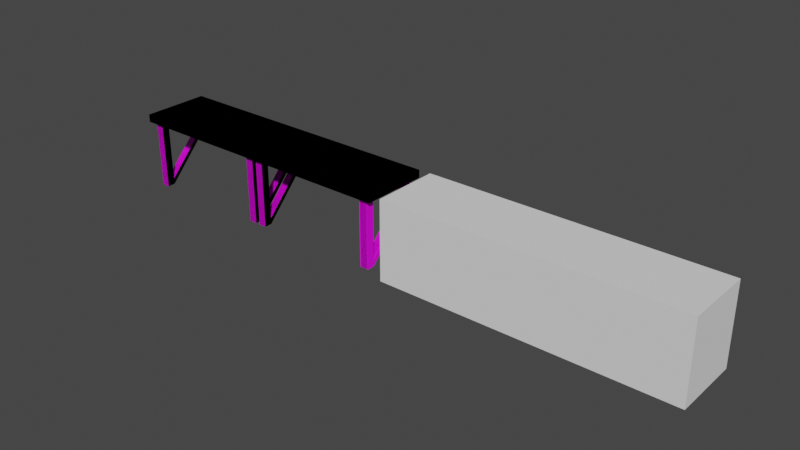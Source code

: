 # Source: barra.blend  (saved by Blender 4.1.24; exported with 4.5.12 LTS)
import bpy
from mathutils import Matrix  # noqa: F401  (used for matrix-valued properties, if any)

bpy.ops.wm.read_factory_settings(use_empty=True)
scene = bpy.context.scene
scene.name = 'Scene'

# ---- collections
col_collection = bpy.data.collections.new('Collection'); scene.collection.children.link(col_collection)
col_barra_low = bpy.data.collections.new('barra_low'); scene.collection.children.link(col_barra_low)
col_barra_high = bpy.data.collections.new('barra-high'); scene.collection.children.link(col_barra_high)

# ---- images (referenced by path relative to the original .blend; pixels are not part of the script)
import os
ASSET_DIR = os.environ.get("B2B_ASSET_DIR", "")  # directory of the original .blend (textures are referenced by path, not embedded)
HERE = os.path.dirname(os.path.abspath(__file__))  # packed textures are extracted next to this script under _unpacked/

def load_image(name, relpath, width, height, colorspace="sRGB"):
    """Load a texture the original file referenced (path relative to the .blend, or extracted next to this script)."""
    p = next((c for c in (os.path.join(HERE, relpath), os.path.join(ASSET_DIR, relpath)) if relpath and os.path.exists(c)), "")
    if p:
        img = bpy.data.images.load(p, check_existing=True)
        img.name = name
    else:  # same state as the original file: an image datablock whose file is absent (Cycles renders it pink)
        img = bpy.data.images.new(name, width, height)
        img.source = "FILE"
        img.filepath = "//" + (relpath or name)
    img.colorspace_settings.name = colorspace
    return img
img_sin_nombre = load_image('Sin nombre', '', 1024, 1024, 'sRGB')
img_sin_nombre_001 = load_image('Sin nombre.001', '', 1024, 1024, 'sRGB')
img_sin_nombre_006 = load_image('Sin nombre.006', '', 1024, 1024, 'sRGB')
img_sin_nombre_007 = load_image('Sin nombre.007', '', 1024, 1024, 'sRGB')
img_sin_nombre_008 = load_image('Sin nombre.008', '', 1024, 1024, 'sRGB')

# ---- materials (node trees are filled in below, after node groups)
mat_material = bpy.data.materials.new('Material')
mat_material.alpha_threshold = 0.0
mat_material.use_transparent_shadow = False
mat_material.roughness = 0.5
mat_material.line_color = (0.0, 0.0, 0.0, 1.0)
mat_material_003 = bpy.data.materials.new('Material.003')
mat_material_003.alpha_threshold = 0.0
mat_material_003.use_transparent_shadow = False
mat_material_003.roughness = 0.5
mat_material_003.line_color = (0.0, 0.0, 0.0, 1.0)
mat_material_008 = bpy.data.materials.new('Material.008')
mat_material_008.alpha_threshold = 0.0
mat_material_008.use_transparent_shadow = False
mat_material_008.roughness = 0.5
mat_material_008.line_color = (0.0, 0.0, 0.0, 1.0)
mat_material_009 = bpy.data.materials.new('Material.009')
mat_material_009.alpha_threshold = 0.0
mat_material_009.use_transparent_shadow = False
mat_material_009.roughness = 0.5
mat_material_009.line_color = (0.0, 0.0, 0.0, 1.0)
mat_material_010 = bpy.data.materials.new('Material.010')
mat_material_010.alpha_threshold = 0.0
mat_material_010.use_transparent_shadow = False
mat_material_010.roughness = 0.5
mat_material_010.line_color = (0.0, 0.0, 0.0, 1.0)

# ---- material node trees
mat_material.use_nodes = True; mat_material.node_tree.nodes.clear()
_N = mat_material.node_tree.nodes; _L = mat_material.node_tree.links
n0 = _N.new('ShaderNodeOutputMaterial'); n0.name = 'Material Output'; n0.location = (300, 300)
n1 = _N.new('ShaderNodeBsdfPrincipled'); n1.name = 'Principled BSDF'; n1.location = (10, 300)
n1.distribution = 'GGX'
n1.subsurface_method = 'RANDOM_WALK_SKIN'
n1.inputs[3].default_value = 1.45
n1.inputs[27].default_value = (0.0, 0.0, 0.0, 1.0)
n1.inputs[28].default_value = 1.0
n2 = _N.new('ShaderNodeTexImage'); n2.name = 'Imagen'; n2.location = (-327, 204)
n2.image = img_sin_nombre
_L.new(n1.outputs[0], n0.inputs[0])
_L.new(n2.outputs[0], n1.inputs[0])
n0.is_active_output = True
mat_material_003.use_nodes = True; mat_material_003.node_tree.nodes.clear()
_N = mat_material_003.node_tree.nodes; _L = mat_material_003.node_tree.links
n0 = _N.new('ShaderNodeOutputMaterial'); n0.name = 'Material Output'; n0.location = (300, 300)
n1 = _N.new('ShaderNodeBsdfPrincipled'); n1.name = 'Principled BSDF'; n1.location = (10, 300)
n1.distribution = 'GGX'
n1.subsurface_method = 'RANDOM_WALK_SKIN'
n1.inputs[3].default_value = 1.45
n1.inputs[27].default_value = (0.0, 0.0, 0.0, 1.0)
n1.inputs[28].default_value = 1.0
n2 = _N.new('ShaderNodeTexImage'); n2.name = 'Imagen'; n2.location = (-327, 204)
n2.image = img_sin_nombre_001
_L.new(n1.outputs[0], n0.inputs[0])
_L.new(n2.outputs[0], n1.inputs[0])
n0.is_active_output = True
mat_material_008.use_nodes = True; mat_material_008.node_tree.nodes.clear()
_N = mat_material_008.node_tree.nodes; _L = mat_material_008.node_tree.links
n0 = _N.new('ShaderNodeOutputMaterial'); n0.name = 'Material Output'; n0.location = (300, 300)
n1 = _N.new('ShaderNodeBsdfPrincipled'); n1.name = 'Principled BSDF'; n1.location = (10, 300)
n1.distribution = 'GGX'
n1.subsurface_method = 'RANDOM_WALK_SKIN'
n1.inputs[3].default_value = 1.45
n1.inputs[27].default_value = (0.0, 0.0, 0.0, 1.0)
n1.inputs[28].default_value = 1.0
n2 = _N.new('ShaderNodeTexImage'); n2.name = 'Imagen'; n2.location = (-327, 204)
n2.image = img_sin_nombre_006
_L.new(n1.outputs[0], n0.inputs[0])
_L.new(n2.outputs[0], n1.inputs[0])
n0.is_active_output = True
mat_material_009.use_nodes = True; mat_material_009.node_tree.nodes.clear()
_N = mat_material_009.node_tree.nodes; _L = mat_material_009.node_tree.links
n0 = _N.new('ShaderNodeOutputMaterial'); n0.name = 'Material Output'; n0.location = (300, 300)
n1 = _N.new('ShaderNodeBsdfPrincipled'); n1.name = 'Principled BSDF'; n1.location = (10, 300)
n1.distribution = 'GGX'
n1.subsurface_method = 'RANDOM_WALK_SKIN'
n1.inputs[3].default_value = 1.45
n1.inputs[27].default_value = (0.0, 0.0, 0.0, 1.0)
n1.inputs[28].default_value = 1.0
n2 = _N.new('ShaderNodeTexImage'); n2.name = 'Imagen'; n2.location = (-327, 204)
n2.image = img_sin_nombre_007
_L.new(n1.outputs[0], n0.inputs[0])
_L.new(n2.outputs[0], n1.inputs[0])
n0.is_active_output = True
mat_material_010.use_nodes = True; mat_material_010.node_tree.nodes.clear()
_N = mat_material_010.node_tree.nodes; _L = mat_material_010.node_tree.links
n0 = _N.new('ShaderNodeOutputMaterial'); n0.name = 'Material Output'; n0.location = (300, 300)
n1 = _N.new('ShaderNodeBsdfPrincipled'); n1.name = 'Principled BSDF'; n1.location = (10, 300)
n1.distribution = 'GGX'
n1.subsurface_method = 'RANDOM_WALK_SKIN'
n1.inputs[3].default_value = 1.45
n1.inputs[27].default_value = (0.0, 0.0, 0.0, 1.0)
n1.inputs[28].default_value = 1.0
n2 = _N.new('ShaderNodeTexImage'); n2.name = 'Imagen'; n2.location = (-327, 204)
n2.image = img_sin_nombre_008
_L.new(n1.outputs[0], n0.inputs[0])
_L.new(n2.outputs[0], n1.inputs[0])
n0.is_active_output = True

# ---- world
world_world = bpy.data.worlds.new('World'); scene.world = world_world
world_world.use_nodes = True; world_world.node_tree.nodes.clear()
_N = world_world.node_tree.nodes; _L = world_world.node_tree.links
n0 = _N.new('ShaderNodeOutputWorld'); n0.name = 'World Output'; n0.location = (300, 300)
n1 = _N.new('ShaderNodeBackground'); n1.name = 'Background'; n1.location = (10, 300)
n1.inputs[0].default_value = (0.05088, 0.05088, 0.05088, 1.0)
_L.new(n1.outputs[0], n0.inputs[0])
n0.is_active_output = True
world_world.color = (0.05088, 0.05088, 0.05088)
world_world.use_sun_shadow = False
world_world.sun_shadow_jitter_overblur = 0.0

# ---- meshes
me_cubo = bpy.data.meshes.new('Cubo')
me_cubo.from_pydata([(-1.0, -1.0, -1.0), (-1.0, -1.0, 1.0), (-1.0, 1.0, -1.0), (-1.0, 1.0, 1.0), (1.0, -1.0, -1.0), (1.0, -1.0, 1.0), (1.0, 1.0, -1.0), (1.0, 1.0, 1.0)], [], [(0, 1, 3, 2), (2, 3, 7, 6), (6, 7, 5, 4), (4, 5, 1, 0), (2, 6, 4, 0), (7, 3, 1, 5)])
_uv = me_cubo.uv_layers.new(name='MapaUV')
_uv.uv.foreach_set('vector', [0.375, 0.0, 0.625, 0.0, 0.625, 0.25, 0.375, 0.25, 0.375, 0.25, 0.625, 0.25, 0.625, 0.5, 0.375, 0.5, 0.375, 0.5, 0.625, 0.5, 0.625, 0.75, 0.375, 0.75, 0.375, 0.75, 0.625, 0.75, 0.625, 1.0, 0.375, 1.0, 0.125, 0.5, 0.375, 0.5, 0.375, 0.75, 0.125, 0.75, 0.625, 0.5, 0.875, 0.5, 0.875, 0.75, 0.625, 0.75])
me_cubo.update()
me_cube = bpy.data.meshes.new('Cube')
me_cube.from_pydata([(2.194, 0.5144, 0.6), (2.194, 0.5144, 0.4819), (2.194, -0.5144, 0.6), (2.194, -0.5144, 0.4819), (-2.194, 0.5144, 0.6), (-2.194, 0.5144, 0.4819), (-2.194, -0.5144, 0.6), (-2.194, -0.5144, 0.4819)], [], [(0, 4, 6, 2), (3, 2, 6, 7), (7, 6, 4, 5), (5, 1, 3, 7), (1, 0, 2, 3), (5, 4, 0, 1)])
me_cube.polygons.foreach_set('use_smooth', [True] * 6)
_k = set([(0, 1), (0, 2), (0, 4), (1, 3), (1, 5), (2, 3), (2, 6), (3, 7), (4, 5), (4, 6), (5, 7), (6, 7)])
me_cube.attributes.new('sharp_edge', 'BOOLEAN', 'EDGE').data.foreach_set('value', [ (min(e.vertices), max(e.vertices)) in _k for e in me_cube.edges])
_uv = me_cube.uv_layers.new(name='UVMap')
_uv.uv.foreach_set('vector', [0.01436, 0.4478, 0.4598, 0.4478, 0.4598, 0.5522, 0.01436, 0.5522, 0.00237, 0.5522, 0.01436, 0.5522, 0.01436, 0.9976, 0.00237, 0.9976, 0.5757, 0.6692, 0.5637, 0.6692, 0.5637, 0.5648, 0.5757, 0.5648, 0.5689, 0.00237, 0.5689, 0.4478, 0.4645, 0.4478, 0.4645, 0.00237, 0.00237, 0.4478, 0.01436, 0.4478, 0.01436, 0.5522, 0.00237, 0.5522, 0.00237, 0.00237, 0.01436, 0.00237, 0.01436, 0.4478, 0.00237, 0.4478])
me_cube.materials.append(mat_material)
me_cube.use_mirror_vertex_groups = False
me_cube.update()
me_cube_001 = bpy.data.meshes.new('Cube.001')
me_cube_001.from_pydata([(-0.07841, 0.5144, 0.6), (-0.07841, 0.5144, 0.4819), (-0.07841, -0.5144, 0.6), (-0.07841, -0.5144, 0.4819), (0.03885, 0.5144, 0.6), (0.03885, 0.5144, 0.4819), (0.03885, -0.5144, 0.6), (0.03885, -0.5144, 0.4819), (0.03885, -0.4206, 0.4819), (-0.07841, -0.4206, 0.6), (0.03885, -0.4206, 0.6), (-0.07841, -0.4206, 0.4819), (0.03885, 0.2727, -0.1782), (0.03885, 0.1789, -0.1782), (-0.07841, 0.1789, -0.1782), (-0.07841, 0.2727, -0.1782), (0.03885, 0.2727, -0.2594), (0.03885, 0.2519, -0.2594), (-0.07841, 0.2519, -0.2594), (-0.07841, 0.2727, -0.2594), (-0.07841, 0.5144, -0.1782), (0.03885, 0.5144, -0.1782), (-0.07841, 0.5144, -0.2594), (0.03885, 0.5144, -0.2594)], [], [(9, 2, 6, 10), (3, 7, 6, 2), (8, 5, 4, 10), (8, 12, 15, 11), (11, 3, 2, 9), (1, 11, 9, 0), (5, 8, 11, 1), (7, 8, 10, 6), (0, 9, 10, 4), (13, 17, 16, 12), (11, 15, 14, 3), (7, 13, 12, 8), (3, 14, 13, 7), (16, 17, 18, 19), (19, 22, 23, 16), (14, 18, 17, 13), (15, 19, 18, 14), (12, 21, 20, 15), (15, 20, 22, 19), (16, 23, 21, 12)])
me_cube_001.polygons.foreach_set('use_smooth', [True] * 20)
_k = set([(0, 1), (0, 4), (0, 9), (1, 5), (1, 11), (2, 3), (2, 6), (2, 9), (3, 7), (3, 14), (4, 5), (4, 10), (5, 8), (6, 7), (6, 10), (7, 13), (8, 11), (8, 12), (11, 15), (12, 15), (12, 21), (13, 17), (14, 18), (15, 20), (16, 17), (16, 23), (17, 18), (18, 19), (19, 22), (20, 21), (20, 22), (21, 23), (22, 23)])
me_cube_001.attributes.new('sharp_edge', 'BOOLEAN', 'EDGE').data.foreach_set('value', [ (min(e.vertices), max(e.vertices)) in _k for e in me_cube_001.edges])
_uv = me_cube_001.uv_layers.new(name='UVMap')
_uv.uv.foreach_set('vector', [0.6769, 0.2326, 0.6769, 0.2231, 0.6651, 0.2231, 0.6651, 0.2326, 0.6302, 0.6814, 0.642, 0.6814, 0.642, 0.6695, 0.6302, 0.6695, 0.5856, 0.2089, 0.5856, 0.1146, 0.5737, 0.1146, 0.5737, 0.2089, 0.4645, 0.4525, 0.4645, 0.5491, 0.4763, 0.5491, 0.4763, 0.4525, 0.5924, 0.5705, 0.5924, 0.561, 0.5805, 0.561, 0.5805, 0.5705, 0.5924, 0.6647, 0.5924, 0.5705, 0.5805, 0.5705, 0.5805, 0.6647, 0.6935, 0.3174, 0.6935, 0.2231, 0.6816, 0.2231, 0.6816, 0.3174, 0.5856, 0.2184, 0.5856, 0.2089, 0.5737, 0.2089, 0.5737, 0.2184, 0.6769, 0.3269, 0.6769, 0.2326, 0.6651, 0.2326, 0.6651, 0.3269, 0.6521, 0.1485, 0.6603, 0.1411, 0.6603, 0.139, 0.6521, 0.139, 0.5924, 0.5705, 0.6589, 0.6404, 0.6589, 0.6309, 0.5924, 0.561, 0.5856, 0.2184, 0.6521, 0.1485, 0.6521, 0.139, 0.5856, 0.2089, 0.5308, 0.4525, 0.5308, 0.5491, 0.5426, 0.5491, 0.5426, 0.4525, 0.6816, 0.4455, 0.6816, 0.4476, 0.6935, 0.4476, 0.6935, 0.4455, 0.6935, 0.4455, 0.6935, 0.4212, 0.6816, 0.4212, 0.6816, 0.4455, 0.5308, 0.5491, 0.5308, 0.5601, 0.5426, 0.5601, 0.5426, 0.5491, 0.6589, 0.6404, 0.6671, 0.6404, 0.6671, 0.6383, 0.6589, 0.6309, 0.4645, 0.5491, 0.4645, 0.5734, 0.4763, 0.5734, 0.4763, 0.5491, 0.6589, 0.6404, 0.6589, 0.6647, 0.6671, 0.6647, 0.6671, 0.6404, 0.6603, 0.139, 0.6603, 0.1146, 0.6521, 0.1146, 0.6521, 0.139])
me_cube_001.materials.append(mat_material)
me_cube_001.use_mirror_vertex_groups = False
me_cube_001.update()
me_cube_005 = bpy.data.meshes.new('Cube.005')
me_cube_005.from_pydata([(-0.07841, 0.5144, 0.6), (-0.07841, 0.5144, 0.4819), (-0.07841, -0.5144, 0.6), (-0.07841, -0.5144, 0.4819), (0.03885, 0.5144, 0.6), (0.03885, 0.5144, 0.4819), (0.03885, -0.5144, 0.6), (0.03885, -0.5144, 0.4819), (0.03885, -0.4206, 0.4819), (-0.07841, -0.4206, 0.6), (0.03885, -0.4206, 0.6), (-0.07841, -0.4206, 0.4819), (0.03885, 0.2727, -0.1782), (0.03885, 0.1789, -0.1782), (-0.07841, 0.1789, -0.1782), (-0.07841, 0.2727, -0.1782), (0.03885, 0.2727, -0.2594), (0.03885, 0.2519, -0.2594), (-0.07841, 0.2519, -0.2594), (-0.07841, 0.2727, -0.2594), (-0.07841, 0.5144, -0.1782), (0.03885, 0.5144, -0.1782), (-0.07841, 0.5144, -0.2594), (0.03885, 0.5144, -0.2594)], [], [(9, 2, 6, 10), (3, 7, 6, 2), (8, 5, 4, 10), (8, 12, 15, 11), (11, 3, 2, 9), (1, 11, 9, 0), (5, 8, 11, 1), (7, 8, 10, 6), (0, 9, 10, 4), (13, 17, 16, 12), (11, 15, 14, 3), (7, 13, 12, 8), (3, 14, 13, 7), (16, 17, 18, 19), (19, 22, 23, 16), (14, 18, 17, 13), (15, 19, 18, 14), (12, 21, 20, 15), (15, 20, 22, 19), (16, 23, 21, 12)])
me_cube_005.polygons.foreach_set('use_smooth', [True] * 20)
_k = set([(0, 1), (0, 4), (0, 9), (1, 5), (1, 11), (2, 3), (2, 6), (2, 9), (3, 7), (3, 14), (4, 5), (4, 10), (5, 8), (6, 7), (6, 10), (7, 13), (8, 11), (8, 12), (11, 15), (12, 15), (12, 21), (13, 17), (14, 18), (15, 20), (16, 17), (16, 23), (17, 18), (18, 19), (19, 22), (20, 21), (20, 22), (21, 23), (22, 23)])
me_cube_005.attributes.new('sharp_edge', 'BOOLEAN', 'EDGE').data.foreach_set('value', [ (min(e.vertices), max(e.vertices)) in _k for e in me_cube_005.edges])
_uv = me_cube_005.uv_layers.new(name='UVMap')
_uv.uv.foreach_set('vector', [0.6769, 0.341, 0.6769, 0.3316, 0.6651, 0.3316, 0.6651, 0.341, 0.6467, 0.6814, 0.6585, 0.6814, 0.6585, 0.6695, 0.6467, 0.6695, 0.5856, 0.3174, 0.5856, 0.2231, 0.5737, 0.2231, 0.5737, 0.3174, 0.4811, 0.4525, 0.4811, 0.5491, 0.4929, 0.5491, 0.4929, 0.4525, 0.6022, 0.01182, 0.6022, 0.00237, 0.5902, 0.00237, 0.5902, 0.01182, 0.6022, 0.1061, 0.6022, 0.01182, 0.5902, 0.01182, 0.5902, 0.1061, 0.6935, 0.4164, 0.6935, 0.3221, 0.6816, 0.3221, 0.6816, 0.4164, 0.5856, 0.3269, 0.5856, 0.3174, 0.5737, 0.3174, 0.5737, 0.3269, 0.6769, 0.4353, 0.6769, 0.341, 0.6651, 0.341, 0.6651, 0.4353, 0.6521, 0.2569, 0.6603, 0.2496, 0.6603, 0.2475, 0.6521, 0.2475, 0.6022, 0.01182, 0.6687, 0.08173, 0.6687, 0.07228, 0.6022, 0.00237, 0.5856, 0.3269, 0.6521, 0.2569, 0.6521, 0.2475, 0.5856, 0.3174, 0.5473, 0.4525, 0.5473, 0.5491, 0.5592, 0.5491, 0.5592, 0.4525, 0.5805, 0.6939, 0.5805, 0.6959, 0.5923, 0.6959, 0.5923, 0.6939, 0.5923, 0.6939, 0.5923, 0.6695, 0.5805, 0.6695, 0.5805, 0.6939, 0.5473, 0.5491, 0.5473, 0.5601, 0.5592, 0.5601, 0.5592, 0.5491, 0.6687, 0.08173, 0.6769, 0.08173, 0.6769, 0.07964, 0.6687, 0.07228, 0.4811, 0.5491, 0.4811, 0.5734, 0.4929, 0.5734, 0.4929, 0.5491, 0.6687, 0.08173, 0.6687, 0.1061, 0.6769, 0.1061, 0.6769, 0.08173, 0.6603, 0.2475, 0.6603, 0.2231, 0.6521, 0.2231, 0.6521, 0.2475])
me_cube_005.materials.append(mat_material)
me_cube_005.use_mirror_vertex_groups = False
me_cube_005.update()
me_cube_006 = bpy.data.meshes.new('Cube.006')
me_cube_006.from_pydata([(-0.07841, 0.5144, 0.6), (-0.07841, 0.5144, 0.4819), (-0.07841, -0.5144, 0.6), (-0.07841, -0.5144, 0.4819), (0.03885, 0.5144, 0.6), (0.03885, 0.5144, 0.4819), (0.03885, -0.5144, 0.6), (0.03885, -0.5144, 0.4819), (0.03885, -0.4206, 0.4819), (-0.07841, -0.4206, 0.6), (0.03885, -0.4206, 0.6), (-0.07841, -0.4206, 0.4819), (0.03885, 0.2727, -0.1782), (0.03885, 0.1789, -0.1782), (-0.07841, 0.1789, -0.1782), (-0.07841, 0.2727, -0.1782), (0.03885, 0.2727, -0.2594), (0.03885, 0.2519, -0.2594), (-0.07841, 0.2519, -0.2594), (-0.07841, 0.2727, -0.2594), (-0.07841, 0.5144, -0.1782), (0.03885, 0.5144, -0.1782), (-0.07841, 0.5144, -0.2594), (0.03885, 0.5144, -0.2594)], [], [(9, 2, 6, 10), (3, 7, 6, 2), (8, 5, 4, 10), (8, 12, 15, 11), (11, 3, 2, 9), (1, 11, 9, 0), (5, 8, 11, 1), (7, 8, 10, 6), (0, 9, 10, 4), (13, 17, 16, 12), (11, 15, 14, 3), (7, 13, 12, 8), (3, 14, 13, 7), (16, 17, 18, 19), (19, 22, 23, 16), (14, 18, 17, 13), (15, 19, 18, 14), (12, 21, 20, 15), (15, 20, 22, 19), (16, 23, 21, 12)])
me_cube_006.polygons.foreach_set('use_smooth', [True] * 20)
_k = set([(0, 1), (0, 4), (0, 9), (1, 5), (1, 11), (2, 3), (2, 6), (2, 9), (3, 7), (3, 14), (4, 5), (4, 10), (5, 8), (6, 7), (6, 10), (7, 13), (8, 11), (8, 12), (11, 15), (12, 15), (12, 21), (13, 17), (14, 18), (15, 20), (16, 17), (16, 23), (17, 18), (18, 19), (19, 22), (20, 21), (20, 22), (21, 23), (22, 23)])
me_cube_006.attributes.new('sharp_edge', 'BOOLEAN', 'EDGE').data.foreach_set('value', [ (min(e.vertices), max(e.vertices)) in _k for e in me_cube_006.edges])
_uv = me_cube_006.uv_layers.new(name='UVMap')
_uv.uv.foreach_set('vector', [0.6837, 0.462, 0.6837, 0.4525, 0.6719, 0.4525, 0.6719, 0.462, 0.6633, 0.6814, 0.6751, 0.6814, 0.6751, 0.6695, 0.6633, 0.6695, 0.5856, 0.4259, 0.5856, 0.3316, 0.5737, 0.3316, 0.5737, 0.4259, 0.4976, 0.4525, 0.4976, 0.5491, 0.5095, 0.5491, 0.5095, 0.4525, 0.4764, 0.5876, 0.4764, 0.5782, 0.4645, 0.5782, 0.4645, 0.5876, 0.4764, 0.6819, 0.4764, 0.5876, 0.4645, 0.5876, 0.4645, 0.6819, 0.7002, 0.5468, 0.7002, 0.4525, 0.6884, 0.4525, 0.6884, 0.5468, 0.5856, 0.4353, 0.5856, 0.4259, 0.5737, 0.4259, 0.5737, 0.4353, 0.6837, 0.5563, 0.6837, 0.462, 0.6719, 0.462, 0.6719, 0.5563, 0.6521, 0.3654, 0.6603, 0.3581, 0.6603, 0.356, 0.6521, 0.356, 0.4764, 0.5876, 0.543, 0.6575, 0.543, 0.6481, 0.4764, 0.5782, 0.5856, 0.4353, 0.6521, 0.3654, 0.6521, 0.356, 0.5856, 0.4259, 0.5639, 0.4525, 0.5639, 0.5491, 0.5757, 0.5491, 0.5757, 0.4525, 0.597, 0.6939, 0.597, 0.6959, 0.6088, 0.6959, 0.6088, 0.6939, 0.6088, 0.6939, 0.6088, 0.6695, 0.597, 0.6695, 0.597, 0.6939, 0.5639, 0.5491, 0.5639, 0.5601, 0.5757, 0.5601, 0.5757, 0.5491, 0.543, 0.6575, 0.5512, 0.6575, 0.5512, 0.6554, 0.543, 0.6481, 0.4976, 0.5491, 0.4976, 0.5734, 0.5095, 0.5734, 0.5095, 0.5491, 0.543, 0.6575, 0.543, 0.6819, 0.5512, 0.6819, 0.5512, 0.6575, 0.6603, 0.356, 0.6603, 0.3316, 0.6521, 0.3316, 0.6521, 0.356])
me_cube_006.materials.append(mat_material)
me_cube_006.use_mirror_vertex_groups = False
me_cube_006.update()
me_cube_007 = bpy.data.meshes.new('Cube.007')
me_cube_007.from_pydata([(-0.07841, 0.5144, 0.6), (-0.07841, 0.5144, 0.4819), (-0.07841, -0.5144, 0.6), (-0.07841, -0.5144, 0.4819), (0.03885, 0.5144, 0.6), (0.03885, 0.5144, 0.4819), (0.03885, -0.5144, 0.6), (0.03885, -0.5144, 0.4819), (0.03885, -0.4206, 0.4819), (-0.07841, -0.4206, 0.6), (0.03885, -0.4206, 0.6), (-0.07841, -0.4206, 0.4819), (0.03885, 0.2727, -0.1782), (0.03885, 0.1789, -0.1782), (-0.07841, 0.1789, -0.1782), (-0.07841, 0.2727, -0.1782), (0.03885, 0.2727, -0.2594), (0.03885, 0.2519, -0.2594), (-0.07841, 0.2519, -0.2594), (-0.07841, 0.2727, -0.2594), (-0.07841, 0.5144, -0.1782), (0.03885, 0.5144, -0.1782), (-0.07841, 0.5144, -0.2594), (0.03885, 0.5144, -0.2594)], [], [(9, 2, 6, 10), (3, 7, 6, 2), (8, 5, 4, 10), (8, 12, 15, 11), (11, 3, 2, 9), (1, 11, 9, 0), (5, 8, 11, 1), (7, 8, 10, 6), (0, 9, 10, 4), (13, 17, 16, 12), (11, 15, 14, 3), (7, 13, 12, 8), (3, 14, 13, 7), (16, 17, 18, 19), (19, 22, 23, 16), (14, 18, 17, 13), (15, 19, 18, 14), (12, 21, 20, 15), (15, 20, 22, 19), (16, 23, 21, 12)])
me_cube_007.polygons.foreach_set('use_smooth', [True] * 20)
_k = set([(0, 1), (0, 4), (0, 9), (1, 5), (1, 11), (2, 3), (2, 6), (2, 9), (3, 7), (3, 14), (4, 5), (4, 10), (5, 8), (6, 7), (6, 10), (7, 13), (8, 11), (8, 12), (11, 15), (12, 15), (12, 21), (13, 17), (14, 18), (15, 20), (16, 17), (16, 23), (17, 18), (18, 19), (19, 22), (20, 21), (20, 22), (21, 23), (22, 23)])
me_cube_007.attributes.new('sharp_edge', 'BOOLEAN', 'EDGE').data.foreach_set('value', [ (min(e.vertices), max(e.vertices)) in _k for e in me_cube_007.edges])
_uv = me_cube_007.uv_layers.new(name='UVMap')
_uv.uv.foreach_set('vector', [0.6935, 0.01182, 0.6935, 0.00237, 0.6816, 0.00237, 0.6816, 0.01182, 0.6719, 0.6647, 0.6837, 0.6647, 0.6837, 0.6528, 0.6719, 0.6528, 0.5924, 0.5468, 0.5924, 0.4525, 0.5805, 0.4525, 0.5805, 0.5468, 0.5142, 0.4525, 0.5142, 0.5491, 0.526, 0.5491, 0.526, 0.4525, 0.677, 0.1241, 0.677, 0.1146, 0.6651, 0.1146, 0.6651, 0.1241, 0.677, 0.2184, 0.677, 0.1241, 0.6651, 0.1241, 0.6651, 0.2184, 0.7002, 0.6458, 0.7002, 0.5515, 0.6884, 0.5515, 0.6884, 0.6458, 0.5924, 0.5563, 0.5924, 0.5468, 0.5805, 0.5468, 0.5805, 0.5563, 0.6935, 0.1061, 0.6935, 0.01182, 0.6816, 0.01182, 0.6816, 0.1061, 0.6589, 0.4864, 0.6671, 0.479, 0.6671, 0.4769, 0.6589, 0.4769, 0.677, 0.1241, 0.7435, 0.194, 0.7435, 0.1846, 0.677, 0.1146, 0.5924, 0.5563, 0.6589, 0.4864, 0.6589, 0.4769, 0.5924, 0.5468, 0.5737, 0.00237, 0.5737, 0.09889, 0.5855, 0.09889, 0.5855, 0.00237, 0.6136, 0.6939, 0.6136, 0.6959, 0.6254, 0.6959, 0.6254, 0.6939, 0.6254, 0.6939, 0.6254, 0.6695, 0.6136, 0.6695, 0.6136, 0.6939, 0.5737, 0.09889, 0.5737, 0.1099, 0.5855, 0.1099, 0.5855, 0.09889, 0.7435, 0.194, 0.7517, 0.194, 0.7517, 0.1919, 0.7435, 0.1846, 0.5142, 0.5491, 0.5142, 0.5734, 0.526, 0.5734, 0.526, 0.5491, 0.7435, 0.194, 0.7435, 0.2184, 0.7517, 0.2184, 0.7517, 0.194, 0.6671, 0.4769, 0.6671, 0.4525, 0.6589, 0.4525, 0.6589, 0.4769])
me_cube_007.materials.append(mat_material)
me_cube_007.use_mirror_vertex_groups = False
me_cube_007.update()
me_cube_003 = bpy.data.meshes.new('Cube.003')
me_cube_003.from_pydata([(-0.07841, 0.5144, 0.6), (-0.07841, 0.5144, 0.4819), (-0.07841, -0.5144, 0.6), (-0.07841, -0.5144, 0.4819), (0.03885, 0.5144, 0.6), (0.03885, 0.5144, 0.4819), (0.03885, -0.5144, 0.6), (0.03885, -0.5144, 0.4819), (0.03885, -0.4206, 0.4819), (-0.07841, -0.4206, 0.6), (0.03885, -0.4206, 0.6), (-0.07841, -0.4206, 0.4819), (0.03885, 0.2727, -0.1782), (0.03885, 0.1789, -0.1782), (-0.07841, 0.1789, -0.1782), (-0.07841, 0.2727, -0.1782), (0.03885, 0.2727, -0.2594), (0.03885, 0.2519, -0.2594), (-0.07841, 0.2519, -0.2594), (-0.07841, 0.2727, -0.2594), (-0.07841, 0.5144, -0.1782), (0.03885, 0.5144, -0.1782), (-0.07841, 0.5144, -0.2594), (0.03885, 0.5144, -0.2594)], [], [(9, 2, 6, 10), (3, 7, 6, 2), (8, 5, 4, 10), (8, 12, 15, 11), (11, 3, 2, 9), (1, 11, 9, 0), (5, 8, 11, 1), (7, 8, 10, 6), (0, 9, 10, 4), (13, 17, 16, 12), (11, 15, 14, 3), (7, 13, 12, 8), (3, 14, 13, 7), (16, 17, 18, 19), (19, 22, 23, 16), (14, 18, 17, 13), (15, 19, 18, 14), (12, 21, 20, 15), (15, 20, 22, 19), (16, 23, 21, 12)])
me_cube_003.polygons.foreach_set('use_smooth', [True] * 20)
_k = set([(0, 1), (0, 4), (0, 9), (1, 5), (1, 11), (2, 3), (2, 6), (2, 9), (3, 7), (3, 14), (4, 5), (4, 10), (5, 8), (6, 7), (6, 10), (7, 13), (8, 11), (8, 12), (11, 15), (12, 15), (12, 21), (13, 17), (14, 18), (15, 20), (16, 17), (16, 23), (17, 18), (18, 19), (19, 22), (20, 21), (20, 22), (21, 23), (22, 23)])
me_cube_003.attributes.new('sharp_edge', 'BOOLEAN', 'EDGE').data.foreach_set('value', [ (min(e.vertices), max(e.vertices)) in _k for e in me_cube_003.edges])
_uv = me_cube_003.uv_layers.new(name='UVMap')
_uv.uv.foreach_set('vector', [0.05712, 0.5457, 0.05712, 0.5002, 0.0001739, 0.5002, 0.0001739, 0.5457, 0.1721, 0.5575, 0.229, 0.5575, 0.229, 0.5002, 0.1721, 0.5002, 0.7779, 0.04571, 0.7779, 0.4998, 0.8353, 0.4998, 0.8353, 0.04571, 0.8356, 0.0001739, 0.8356, 0.4651, 0.8926, 0.4651, 0.8926, 0.0001739, 0.3602, 0.4543, 0.3602, 0.4998, 0.4176, 0.4998, 0.4176, 0.4543, 0.3602, 0.0001741, 0.3602, 0.4543, 0.4176, 0.4543, 0.4176, 0.0001741, 0.05747, 0.5002, 0.05747, 0.9543, 0.1144, 0.9543, 0.1144, 0.5002, 0.7779, 0.0001739, 0.7779, 0.04571, 0.8353, 0.04571, 0.8353, 0.0001739, 0.05712, 0.9998, 0.05712, 0.5457, 0.0001739, 0.5457, 0.000174, 0.9998, 0.4573, 0.3369, 0.4179, 0.3723, 0.4179, 0.3824, 0.4573, 0.3824, 0.3602, 0.4543, 0.03962, 0.1176, 0.03962, 0.1631, 0.3602, 0.4998, 0.7779, 0.0001739, 0.4573, 0.3369, 0.4573, 0.3824, 0.7779, 0.04571, 0.8929, 0.0001739, 0.8929, 0.4651, 0.9499, 0.4651, 0.9499, 0.0001739, 0.1148, 0.6176, 0.1148, 0.6277, 0.1717, 0.6277, 0.1717, 0.6176, 0.1717, 0.6176, 0.1717, 0.5002, 0.1148, 0.5002, 0.1148, 0.6176, 0.8929, 0.4651, 0.8929, 0.5181, 0.9499, 0.5181, 0.9499, 0.4651, 0.03962, 0.1176, 0.0001739, 0.1176, 0.0001739, 0.1277, 0.03962, 0.1631, 0.8356, 0.4651, 0.8356, 0.5825, 0.8926, 0.5825, 0.8926, 0.4651, 0.03962, 0.1176, 0.03962, 0.0001739, 0.0001739, 0.0001739, 0.0001739, 0.1176, 0.4179, 0.3824, 0.4179, 0.4998, 0.4573, 0.4998, 0.4573, 0.3824])
me_cube_003.materials.append(mat_material_003)
me_cube_003.use_mirror_vertex_groups = False
me_cube_003.update()
me_cube_004 = bpy.data.meshes.new('Cube.004')
me_cube_004.from_pydata([(2.194, 0.5144, 0.6), (2.194, 0.5144, 0.4819), (2.194, -0.5144, 0.6), (2.194, -0.5144, 0.4819), (-2.194, 0.5144, 0.6), (-2.194, 0.5144, 0.4819), (-2.194, -0.5144, 0.6), (-2.194, -0.5144, 0.4819)], [], [(0, 4, 6, 2), (3, 2, 6, 7), (7, 6, 4, 5), (5, 1, 3, 7), (1, 0, 2, 3), (5, 4, 0, 1)])
me_cube_004.polygons.foreach_set('use_smooth', [True] * 6)
_k = set([(0, 1), (0, 2), (0, 4), (1, 3), (1, 5), (2, 3), (2, 6), (3, 7), (4, 5), (4, 6), (5, 7), (6, 7)])
me_cube_004.attributes.new('sharp_edge', 'BOOLEAN', 'EDGE').data.foreach_set('value', [ (min(e.vertices), max(e.vertices)) in _k for e in me_cube_004.edges])
_uv = me_cube_004.uv_layers.new(name='UVMap')
_uv.uv.foreach_set('vector', [0.4598, 0.4475, 0.4598, 9.303e-05, 0.5647, 9.301e-05, 0.5647, 0.4475, 0.4475, 0.5525, 0.4596, 0.5525, 0.4596, 0.9999, 0.4475, 0.9999, 0.4718, 0.5526, 0.4598, 0.5526, 0.4598, 0.4477, 0.4718, 0.4477, 9.301e-05, 0.4475, 0.4475, 0.4475, 0.4475, 0.5525, 9.303e-05, 0.5525, 0.4475, 0.4475, 0.4596, 0.4475, 0.4596, 0.5525, 0.4475, 0.5525, 0.4475, 9.301e-05, 0.4596, 9.301e-05, 0.4596, 0.4475, 0.4475, 0.4475])
me_cube_004.materials.append(mat_material_003)
me_cube_004.use_mirror_vertex_groups = False
me_cube_004.update()
me_cube_009 = bpy.data.meshes.new('Cube.009')
me_cube_009.from_pydata([(-0.07841, 0.5144, 0.6), (-0.07841, 0.5144, 0.4819), (-0.07841, -0.5144, 0.6), (-0.07841, -0.5144, 0.4819), (0.03885, 0.5144, 0.6), (0.03885, 0.5144, 0.4819), (0.03885, -0.5144, 0.6), (0.03885, -0.5144, 0.4819), (0.03885, -0.4206, 0.4819), (-0.07841, -0.4206, 0.6), (0.03885, -0.4206, 0.6), (-0.07841, -0.4206, 0.4819), (0.03885, 0.2727, -0.1782), (0.03885, 0.1789, -0.1782), (-0.07841, 0.1789, -0.1782), (-0.07841, 0.2727, -0.1782), (0.03885, 0.2727, -0.2594), (0.03885, 0.2519, -0.2594), (-0.07841, 0.2519, -0.2594), (-0.07841, 0.2727, -0.2594), (-0.07841, 0.5144, -0.1782), (0.03885, 0.5144, -0.1782), (-0.07841, 0.5144, -0.2594), (0.03885, 0.5144, -0.2594)], [], [(9, 2, 6, 10), (3, 7, 6, 2), (8, 5, 4, 10), (8, 12, 15, 11), (11, 3, 2, 9), (1, 11, 9, 0), (5, 8, 11, 1), (7, 8, 10, 6), (0, 9, 10, 4), (13, 17, 16, 12), (11, 15, 14, 3), (7, 13, 12, 8), (3, 14, 13, 7), (16, 17, 18, 19), (19, 22, 23, 16), (14, 18, 17, 13), (15, 19, 18, 14), (12, 21, 20, 15), (15, 20, 22, 19), (16, 23, 21, 12)])
me_cube_009.polygons.foreach_set('use_smooth', [True] * 20)
_k = set([(0, 1), (0, 4), (0, 9), (1, 5), (1, 11), (2, 3), (2, 6), (2, 9), (3, 7), (3, 14), (4, 5), (4, 10), (5, 8), (6, 7), (6, 10), (7, 13), (8, 11), (8, 12), (11, 15), (12, 15), (12, 21), (13, 17), (14, 18), (15, 20), (16, 17), (16, 23), (17, 18), (18, 19), (19, 22), (20, 21), (20, 22), (21, 23), (22, 23)])
me_cube_009.attributes.new('sharp_edge', 'BOOLEAN', 'EDGE').data.foreach_set('value', [ (min(e.vertices), max(e.vertices)) in _k for e in me_cube_009.edges])
_uv = me_cube_009.uv_layers.new(name='UVMap')
_uv.uv.foreach_set('vector', [0.05712, 0.5457, 0.05712, 0.5002, 0.0001739, 0.5002, 0.0001739, 0.5457, 0.1721, 0.5575, 0.229, 0.5575, 0.229, 0.5002, 0.1721, 0.5002, 0.7779, 0.04571, 0.7779, 0.4998, 0.8353, 0.4998, 0.8353, 0.04571, 0.8356, 0.0001739, 0.8356, 0.4651, 0.8926, 0.4651, 0.8926, 0.0001739, 0.3602, 0.4543, 0.3602, 0.4998, 0.4176, 0.4998, 0.4176, 0.4543, 0.3602, 0.0001741, 0.3602, 0.4543, 0.4176, 0.4543, 0.4176, 0.0001741, 0.05747, 0.5002, 0.05747, 0.9543, 0.1144, 0.9543, 0.1144, 0.5002, 0.7779, 0.0001739, 0.7779, 0.04571, 0.8353, 0.04571, 0.8353, 0.0001739, 0.05712, 0.9998, 0.05712, 0.5457, 0.0001739, 0.5457, 0.000174, 0.9998, 0.4573, 0.3369, 0.4179, 0.3723, 0.4179, 0.3824, 0.4573, 0.3824, 0.3602, 0.4543, 0.03962, 0.1176, 0.03962, 0.1631, 0.3602, 0.4998, 0.7779, 0.0001739, 0.4573, 0.3369, 0.4573, 0.3824, 0.7779, 0.04571, 0.8929, 0.0001739, 0.8929, 0.4651, 0.9499, 0.4651, 0.9499, 0.0001739, 0.1148, 0.6176, 0.1148, 0.6277, 0.1717, 0.6277, 0.1717, 0.6176, 0.1717, 0.6176, 0.1717, 0.5002, 0.1148, 0.5002, 0.1148, 0.6176, 0.8929, 0.4651, 0.8929, 0.5181, 0.9499, 0.5181, 0.9499, 0.4651, 0.03962, 0.1176, 0.0001739, 0.1176, 0.0001739, 0.1277, 0.03962, 0.1631, 0.8356, 0.4651, 0.8356, 0.5825, 0.8926, 0.5825, 0.8926, 0.4651, 0.03962, 0.1176, 0.03962, 0.0001739, 0.0001739, 0.0001739, 0.0001739, 0.1176, 0.4179, 0.3824, 0.4179, 0.4998, 0.4573, 0.4998, 0.4573, 0.3824])
me_cube_009.materials.append(mat_material_008)
me_cube_009.use_mirror_vertex_groups = False
me_cube_009.update()
me_cube_010 = bpy.data.meshes.new('Cube.010')
me_cube_010.from_pydata([(-0.07841, 0.5144, 0.6), (-0.07841, 0.5144, 0.4819), (-0.07841, -0.5144, 0.6), (-0.07841, -0.5144, 0.4819), (0.03885, 0.5144, 0.6), (0.03885, 0.5144, 0.4819), (0.03885, -0.5144, 0.6), (0.03885, -0.5144, 0.4819), (0.03885, -0.4206, 0.4819), (-0.07841, -0.4206, 0.6), (0.03885, -0.4206, 0.6), (-0.07841, -0.4206, 0.4819), (0.03885, 0.2727, -0.1782), (0.03885, 0.1789, -0.1782), (-0.07841, 0.1789, -0.1782), (-0.07841, 0.2727, -0.1782), (0.03885, 0.2727, -0.2594), (0.03885, 0.2519, -0.2594), (-0.07841, 0.2519, -0.2594), (-0.07841, 0.2727, -0.2594), (-0.07841, 0.5144, -0.1782), (0.03885, 0.5144, -0.1782), (-0.07841, 0.5144, -0.2594), (0.03885, 0.5144, -0.2594)], [], [(9, 2, 6, 10), (3, 7, 6, 2), (8, 5, 4, 10), (8, 12, 15, 11), (11, 3, 2, 9), (1, 11, 9, 0), (5, 8, 11, 1), (7, 8, 10, 6), (0, 9, 10, 4), (13, 17, 16, 12), (11, 15, 14, 3), (7, 13, 12, 8), (3, 14, 13, 7), (16, 17, 18, 19), (19, 22, 23, 16), (14, 18, 17, 13), (15, 19, 18, 14), (12, 21, 20, 15), (15, 20, 22, 19), (16, 23, 21, 12)])
me_cube_010.polygons.foreach_set('use_smooth', [True] * 20)
_k = set([(0, 1), (0, 4), (0, 9), (1, 5), (1, 11), (2, 3), (2, 6), (2, 9), (3, 7), (3, 14), (4, 5), (4, 10), (5, 8), (6, 7), (6, 10), (7, 13), (8, 11), (8, 12), (11, 15), (12, 15), (12, 21), (13, 17), (14, 18), (15, 20), (16, 17), (16, 23), (17, 18), (18, 19), (19, 22), (20, 21), (20, 22), (21, 23), (22, 23)])
me_cube_010.attributes.new('sharp_edge', 'BOOLEAN', 'EDGE').data.foreach_set('value', [ (min(e.vertices), max(e.vertices)) in _k for e in me_cube_010.edges])
_uv = me_cube_010.uv_layers.new(name='UVMap')
_uv.uv.foreach_set('vector', [0.05712, 0.5457, 0.05712, 0.5002, 0.0001739, 0.5002, 0.0001739, 0.5457, 0.1721, 0.5575, 0.229, 0.5575, 0.229, 0.5002, 0.1721, 0.5002, 0.7779, 0.04571, 0.7779, 0.4998, 0.8353, 0.4998, 0.8353, 0.04571, 0.8356, 0.0001739, 0.8356, 0.4651, 0.8926, 0.4651, 0.8926, 0.0001739, 0.3602, 0.4543, 0.3602, 0.4998, 0.4176, 0.4998, 0.4176, 0.4543, 0.3602, 0.0001741, 0.3602, 0.4543, 0.4176, 0.4543, 0.4176, 0.0001741, 0.05747, 0.5002, 0.05747, 0.9543, 0.1144, 0.9543, 0.1144, 0.5002, 0.7779, 0.0001739, 0.7779, 0.04571, 0.8353, 0.04571, 0.8353, 0.0001739, 0.05712, 0.9998, 0.05712, 0.5457, 0.0001739, 0.5457, 0.000174, 0.9998, 0.4573, 0.3369, 0.4179, 0.3723, 0.4179, 0.3824, 0.4573, 0.3824, 0.3602, 0.4543, 0.03962, 0.1176, 0.03962, 0.1631, 0.3602, 0.4998, 0.7779, 0.0001739, 0.4573, 0.3369, 0.4573, 0.3824, 0.7779, 0.04571, 0.8929, 0.0001739, 0.8929, 0.4651, 0.9499, 0.4651, 0.9499, 0.0001739, 0.1148, 0.6176, 0.1148, 0.6277, 0.1717, 0.6277, 0.1717, 0.6176, 0.1717, 0.6176, 0.1717, 0.5002, 0.1148, 0.5002, 0.1148, 0.6176, 0.8929, 0.4651, 0.8929, 0.5181, 0.9499, 0.5181, 0.9499, 0.4651, 0.03962, 0.1176, 0.0001739, 0.1176, 0.0001739, 0.1277, 0.03962, 0.1631, 0.8356, 0.4651, 0.8356, 0.5825, 0.8926, 0.5825, 0.8926, 0.4651, 0.03962, 0.1176, 0.03962, 0.0001739, 0.0001739, 0.0001739, 0.0001739, 0.1176, 0.4179, 0.3824, 0.4179, 0.4998, 0.4573, 0.4998, 0.4573, 0.3824])
me_cube_010.materials.append(mat_material_009)
me_cube_010.use_mirror_vertex_groups = False
me_cube_010.update()
me_cube_011 = bpy.data.meshes.new('Cube.011')
me_cube_011.from_pydata([(-0.07841, 0.5144, 0.6), (-0.07841, 0.5144, 0.4819), (-0.07841, -0.5144, 0.6), (-0.07841, -0.5144, 0.4819), (0.03885, 0.5144, 0.6), (0.03885, 0.5144, 0.4819), (0.03885, -0.5144, 0.6), (0.03885, -0.5144, 0.4819), (0.03885, -0.4206, 0.4819), (-0.07841, -0.4206, 0.6), (0.03885, -0.4206, 0.6), (-0.07841, -0.4206, 0.4819), (0.03885, 0.2727, -0.1782), (0.03885, 0.1789, -0.1782), (-0.07841, 0.1789, -0.1782), (-0.07841, 0.2727, -0.1782), (0.03885, 0.2727, -0.2594), (0.03885, 0.2519, -0.2594), (-0.07841, 0.2519, -0.2594), (-0.07841, 0.2727, -0.2594), (-0.07841, 0.5144, -0.1782), (0.03885, 0.5144, -0.1782), (-0.07841, 0.5144, -0.2594), (0.03885, 0.5144, -0.2594)], [], [(9, 2, 6, 10), (3, 7, 6, 2), (8, 5, 4, 10), (8, 12, 15, 11), (11, 3, 2, 9), (1, 11, 9, 0), (5, 8, 11, 1), (7, 8, 10, 6), (0, 9, 10, 4), (13, 17, 16, 12), (11, 15, 14, 3), (7, 13, 12, 8), (3, 14, 13, 7), (16, 17, 18, 19), (19, 22, 23, 16), (14, 18, 17, 13), (15, 19, 18, 14), (12, 21, 20, 15), (15, 20, 22, 19), (16, 23, 21, 12)])
me_cube_011.polygons.foreach_set('use_smooth', [True] * 20)
_k = set([(0, 1), (0, 4), (0, 9), (1, 5), (1, 11), (2, 3), (2, 6), (2, 9), (3, 7), (3, 14), (4, 5), (4, 10), (5, 8), (6, 7), (6, 10), (7, 13), (8, 11), (8, 12), (11, 15), (12, 15), (12, 21), (13, 17), (14, 18), (15, 20), (16, 17), (16, 23), (17, 18), (18, 19), (19, 22), (20, 21), (20, 22), (21, 23), (22, 23)])
me_cube_011.attributes.new('sharp_edge', 'BOOLEAN', 'EDGE').data.foreach_set('value', [ (min(e.vertices), max(e.vertices)) in _k for e in me_cube_011.edges])
_uv = me_cube_011.uv_layers.new(name='UVMap')
_uv.uv.foreach_set('vector', [0.05712, 0.5457, 0.05712, 0.5002, 0.0001739, 0.5002, 0.0001739, 0.5457, 0.1721, 0.5575, 0.229, 0.5575, 0.229, 0.5002, 0.1721, 0.5002, 0.7779, 0.04571, 0.7779, 0.4998, 0.8353, 0.4998, 0.8353, 0.04571, 0.8356, 0.0001739, 0.8356, 0.4651, 0.8926, 0.4651, 0.8926, 0.0001739, 0.3602, 0.4543, 0.3602, 0.4998, 0.4176, 0.4998, 0.4176, 0.4543, 0.3602, 0.0001741, 0.3602, 0.4543, 0.4176, 0.4543, 0.4176, 0.0001741, 0.05747, 0.5002, 0.05747, 0.9543, 0.1144, 0.9543, 0.1144, 0.5002, 0.7779, 0.0001739, 0.7779, 0.04571, 0.8353, 0.04571, 0.8353, 0.0001739, 0.05712, 0.9998, 0.05712, 0.5457, 0.0001739, 0.5457, 0.000174, 0.9998, 0.4573, 0.3369, 0.4179, 0.3723, 0.4179, 0.3824, 0.4573, 0.3824, 0.3602, 0.4543, 0.03962, 0.1176, 0.03962, 0.1631, 0.3602, 0.4998, 0.7779, 0.0001739, 0.4573, 0.3369, 0.4573, 0.3824, 0.7779, 0.04571, 0.8929, 0.0001739, 0.8929, 0.4651, 0.9499, 0.4651, 0.9499, 0.0001739, 0.1148, 0.6176, 0.1148, 0.6277, 0.1717, 0.6277, 0.1717, 0.6176, 0.1717, 0.6176, 0.1717, 0.5002, 0.1148, 0.5002, 0.1148, 0.6176, 0.8929, 0.4651, 0.8929, 0.5181, 0.9499, 0.5181, 0.9499, 0.4651, 0.03962, 0.1176, 0.0001739, 0.1176, 0.0001739, 0.1277, 0.03962, 0.1631, 0.8356, 0.4651, 0.8356, 0.5825, 0.8926, 0.5825, 0.8926, 0.4651, 0.03962, 0.1176, 0.03962, 0.0001739, 0.0001739, 0.0001739, 0.0001739, 0.1176, 0.4179, 0.3824, 0.4179, 0.4998, 0.4573, 0.4998, 0.4573, 0.3824])
me_cube_011.materials.append(mat_material_010)
me_cube_011.use_mirror_vertex_groups = False
me_cube_011.update()

# ---- objects
ob_cubo = bpy.data.objects.new('Cubo', me_cubo)
ob_partesup_low = bpy.data.objects.new('partesup_low', me_cube)
ob_piernas_low1 = bpy.data.objects.new('piernas_low1', me_cube_001)
ob_piernas_low2 = bpy.data.objects.new('piernas_low2', me_cube_005)
ob_piernas_low3 = bpy.data.objects.new('piernas_low3', me_cube_006)
ob_piernas_low4 = bpy.data.objects.new('piernas_low4', me_cube_007)
ob_piernas_high1 = bpy.data.objects.new('piernas_high1', me_cube_003)
ob_partesup_high = bpy.data.objects.new('partesup_high', me_cube_004)
ob_piernas_high4 = bpy.data.objects.new('piernas_high4', me_cube_009)
ob_piernas_high3 = bpy.data.objects.new('piernas_high3', me_cube_010)
ob_piernas_high2 = bpy.data.objects.new('piernas_high2', me_cube_011)

# ---- transforms, parenting, visibility, modifiers, constraints
ob_cubo.location = (4.57, 0.0, 0.0)
ob_cubo.scale = (2.194, 0.5144, 0.6)
ob_partesup_low.location = (0.0, 0.0, 0.0)
ob_partesup_low.lock_rotations_4d = False
ob_partesup_low.empty_display_type = 'ARROWS'
ob_partesup_low.lineart.crease_threshold = 0.0
_m = ob_partesup_low.modifiers.new('Dividir_bordes', 'EDGE_SPLIT')
_m.use_edge_angle = False
ob_piernas_low1.location = (2.054, 0.144, -0.03253)
ob_piernas_low1.rotation_euler = (1.571, 0.0, 0.0)
ob_piernas_low1.lock_rotations_4d = False
ob_piernas_low1.empty_display_type = 'ARROWS'
ob_piernas_low1.lineart.crease_threshold = 0.0
_m = ob_piernas_low1.modifiers.new('Dividir_bordes', 'EDGE_SPLIT')
_m.use_edge_angle = False
ob_piernas_low2.location = (0.1158, 0.144, -0.03253)
ob_piernas_low2.rotation_euler = (1.571, 0.0, 0.0)
ob_piernas_low2.lock_rotations_4d = False
ob_piernas_low2.empty_display_type = 'ARROWS'
ob_piernas_low2.lineart.crease_threshold = 0.0
_m = ob_piernas_low2.modifiers.new('Dividir_bordes', 'EDGE_SPLIT')
_m.use_edge_angle = False
ob_piernas_low3.location = (-0.07313, 0.144, -0.03253)
ob_piernas_low3.rotation_euler = (1.571, 0.0, 0.0)
ob_piernas_low3.lock_rotations_4d = False
ob_piernas_low3.empty_display_type = 'ARROWS'
ob_piernas_low3.lineart.crease_threshold = 0.0
_m = ob_piernas_low3.modifiers.new('Dividir_bordes', 'EDGE_SPLIT')
_m.use_edge_angle = False
ob_piernas_low4.location = (-2.018, 0.144, -0.03253)
ob_piernas_low4.rotation_euler = (1.571, 0.0, 0.0)
ob_piernas_low4.lock_rotations_4d = False
ob_piernas_low4.empty_display_type = 'ARROWS'
ob_piernas_low4.lineart.crease_threshold = 0.0
_m = ob_piernas_low4.modifiers.new('Dividir_bordes', 'EDGE_SPLIT')
_m.use_edge_angle = False
ob_piernas_high1.location = (2.07, 0.144, -0.03253)
ob_piernas_high1.rotation_euler = (1.571, 0.0, 0.0)
ob_piernas_high1.lock_rotations_4d = False
ob_piernas_high1.empty_display_type = 'ARROWS'
ob_piernas_high1.lineart.crease_threshold = 0.0
_m = ob_piernas_high1.modifiers.new('Biselar', 'BEVEL')
_m.width = 0.01
_m.width_pct = 0.01
_m.segments = 2
_m.limit_method = 'WEIGHT'
ob_partesup_high.location = (0.0, 0.0, 0.0)
ob_partesup_high.lock_rotations_4d = False
ob_partesup_high.empty_display_type = 'ARROWS'
ob_partesup_high.lineart.crease_threshold = 0.0
_m = ob_partesup_high.modifiers.new('Biselar', 'BEVEL')
_m.width = 0.01
_m.width_pct = 0.01
_m.segments = 2
_m.limit_method = 'WEIGHT'
ob_piernas_high4.location = (-2.018, 0.144, -0.03253)
ob_piernas_high4.rotation_euler = (1.571, 0.0, 0.0)
ob_piernas_high4.lock_rotations_4d = False
ob_piernas_high4.empty_display_type = 'ARROWS'
ob_piernas_high4.lineart.crease_threshold = 0.0
_m = ob_piernas_high4.modifiers.new('Bevel', 'BEVEL')
_m.width = 0.01
_m.width_pct = 0.01
_m.segments = 2
_m.limit_method = 'WEIGHT'
ob_piernas_high3.location = (-0.07313, 0.144, -0.03253)
ob_piernas_high3.rotation_euler = (1.571, 0.0, 0.0)
ob_piernas_high3.lock_rotations_4d = False
ob_piernas_high3.empty_display_type = 'ARROWS'
ob_piernas_high3.lineart.crease_threshold = 0.0
_m = ob_piernas_high3.modifiers.new('Bevel', 'BEVEL')
_m.width = 0.01
_m.width_pct = 0.01
_m.segments = 2
_m.limit_method = 'WEIGHT'
ob_piernas_high2.location = (0.1158, 0.144, -0.03253)
ob_piernas_high2.rotation_euler = (1.571, 0.0, 0.0)
ob_piernas_high2.lock_rotations_4d = False
ob_piernas_high2.empty_display_type = 'ARROWS'
ob_piernas_high2.lineart.crease_threshold = 0.0
_m = ob_piernas_high2.modifiers.new('Bevel', 'BEVEL')
_m.width = 0.01
_m.width_pct = 0.01
_m.segments = 2
_m.limit_method = 'WEIGHT'

# ---- collection membership
col_collection.objects.link(ob_cubo)
col_barra_low.objects.link(ob_partesup_low)
col_barra_low.objects.link(ob_piernas_low1)
col_barra_low.objects.link(ob_piernas_low2)
col_barra_low.objects.link(ob_piernas_low3)
col_barra_low.objects.link(ob_piernas_low4)
col_barra_high.objects.link(ob_piernas_high1)
col_barra_high.objects.link(ob_partesup_high)
col_barra_high.objects.link(ob_piernas_high4)
col_barra_high.objects.link(ob_piernas_high3)
col_barra_high.objects.link(ob_piernas_high2)

# ---- scene / render settings (as saved in the file)
scene.frame_start = 1; scene.frame_end = 250; scene.frame_set(1)
scene.render.engine = 'BLENDER_EEVEE_NEXT'
scene.cycles.sampling_pattern = 'TABULATED_SOBOL'
scene.eevee.ray_tracing_options.trace_max_roughness = 0.0
scene.view_settings.view_transform = 'Filmic'
bpy.context.view_layer.update()

# ---- added for rendering (the .blend has no active camera and no usable light): camera, sun
cam_auto = bpy.data.cameras.new('AutoCamera')
cam_auto.lens = 50.0
cam_auto.sensor_width = 36.0
cam_auto.clip_end = 1000.0
ob_auto_camera = bpy.data.objects.new('AutoCamera', cam_auto)
scene.collection.objects.link(ob_auto_camera)
ob_auto_camera.location = (10.7009, -10.0994, 6.73292)
ob_auto_camera.rotation_euler = (1.09748, -7.21219e-08, 0.694738)
scene.camera = ob_auto_camera
light_auto_sun = bpy.data.lights.new('AutoSun', 'SUN')
light_auto_sun.energy = 3.0
light_auto_sun.angle = 0.0523599
ob_auto_sun = bpy.data.objects.new('AutoSun', light_auto_sun)
scene.collection.objects.link(ob_auto_sun)
ob_auto_sun.rotation_euler = (0.872665, 0.174533, 0.523599)
bpy.context.view_layer.update()
